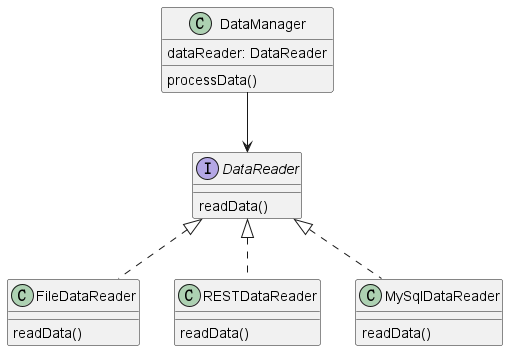

The diagram above was rendered by PlantUML. Its source (embedded in the PNG):
@startuml
'https://plantuml.com/class-diagram

interface DataReader {
    readData()
}
class FileDataReader {
    readData()
}
class RESTDataReader {
    readData()
}
class MySqlDataReader {
    readData()
}
DataReader <|.. FileDataReader
DataReader <|.. RESTDataReader
DataReader <|.. MySqlDataReader

class DataManager {
    dataReader: DataReader
    processData()
}

DataManager --> DataReader

@enduml